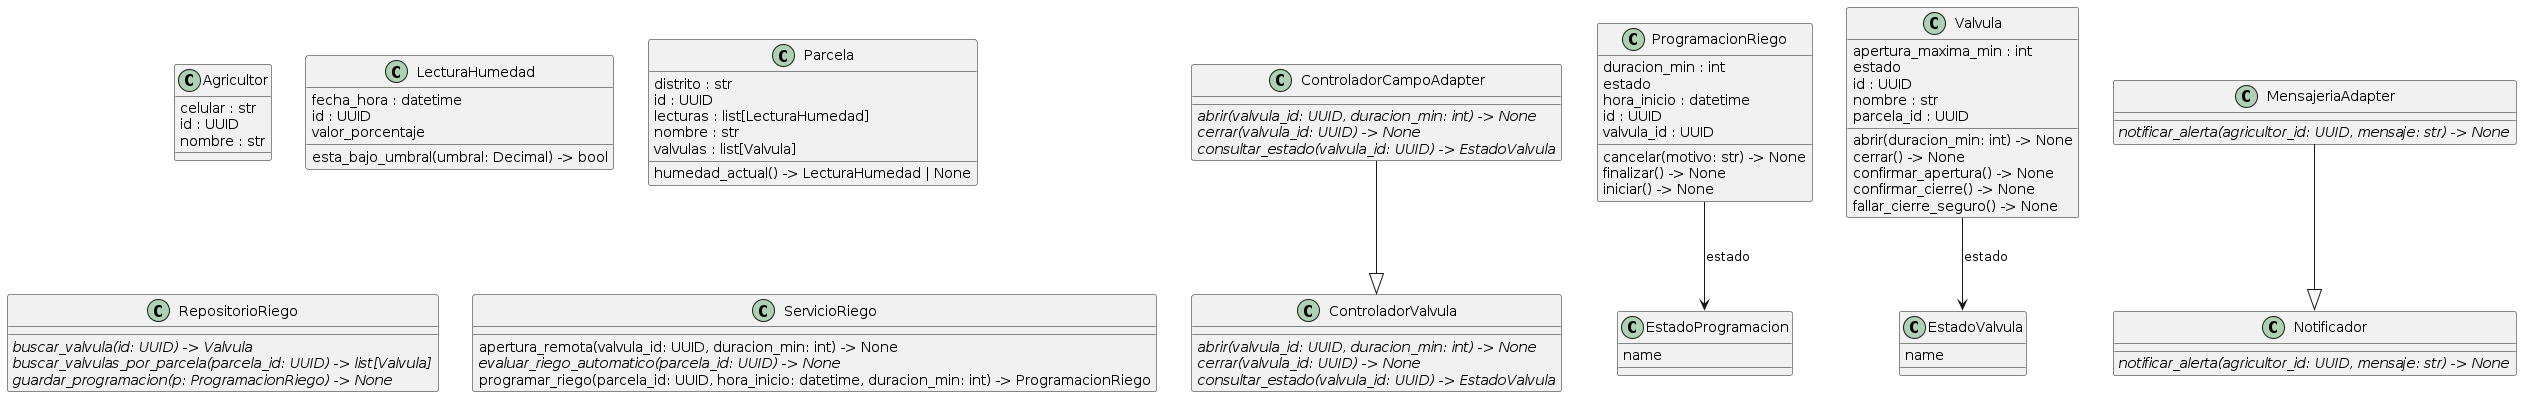

The diagram above was rendered by PlantUML. Its source (embedded in the PNG):
@startuml classes_valvulas_riego
set namespaceSeparator none
class "Agricultor" as valvulas_riego.dominio.Agricultor {
  celular : str
  id : UUID
  nombre : str
}
class "ControladorCampoAdapter" as valvulas_riego.dominio.ControladorCampoAdapter {
  {abstract}abrir(valvula_id: UUID, duracion_min: int) -> None
  {abstract}cerrar(valvula_id: UUID) -> None
  {abstract}consultar_estado(valvula_id: UUID) -> EstadoValvula
}
class "ControladorValvula" as valvulas_riego.dominio.ControladorValvula {
  {abstract}abrir(valvula_id: UUID, duracion_min: int) -> None
  {abstract}cerrar(valvula_id: UUID) -> None
  {abstract}consultar_estado(valvula_id: UUID) -> EstadoValvula
}
class "EstadoProgramacion" as valvulas_riego.dominio.EstadoProgramacion {
  name
}
class "EstadoValvula" as valvulas_riego.dominio.EstadoValvula {
  name
}
class "LecturaHumedad" as valvulas_riego.dominio.LecturaHumedad {
  fecha_hora : datetime
  id : UUID
  valor_porcentaje
  esta_bajo_umbral(umbral: Decimal) -> bool
}
class "MensajeriaAdapter" as valvulas_riego.dominio.MensajeriaAdapter {
  {abstract}notificar_alerta(agricultor_id: UUID, mensaje: str) -> None
}
class "Notificador" as valvulas_riego.dominio.Notificador {
  {abstract}notificar_alerta(agricultor_id: UUID, mensaje: str) -> None
}
class "Parcela" as valvulas_riego.dominio.Parcela {
  distrito : str
  id : UUID
  lecturas : list[LecturaHumedad]
  nombre : str
  valvulas : list[Valvula]
  humedad_actual() -> LecturaHumedad | None
}
class "ProgramacionRiego" as valvulas_riego.dominio.ProgramacionRiego {
  duracion_min : int
  estado
  hora_inicio : datetime
  id : UUID
  valvula_id : UUID
  cancelar(motivo: str) -> None
  finalizar() -> None
  iniciar() -> None
}
class "RepositorioRiego" as valvulas_riego.dominio.RepositorioRiego {
  {abstract}buscar_valvula(id: UUID) -> Valvula
  {abstract}buscar_valvulas_por_parcela(parcela_id: UUID) -> list[Valvula]
  {abstract}guardar_programacion(p: ProgramacionRiego) -> None
}
class "ServicioRiego" as valvulas_riego.dominio.ServicioRiego {
  apertura_remota(valvula_id: UUID, duracion_min: int) -> None
  {abstract}evaluar_riego_automatico(parcela_id: UUID) -> None
  programar_riego(parcela_id: UUID, hora_inicio: datetime, duracion_min: int) -> ProgramacionRiego
}
class "Valvula" as valvulas_riego.dominio.Valvula {
  apertura_maxima_min : int
  estado
  id : UUID
  nombre : str
  parcela_id : UUID
  abrir(duracion_min: int) -> None
  cerrar() -> None
  confirmar_apertura() -> None
  confirmar_cierre() -> None
  fallar_cierre_seguro() -> None
}
valvulas_riego.dominio.ControladorCampoAdapter --|> valvulas_riego.dominio.ControladorValvula
valvulas_riego.dominio.MensajeriaAdapter --|> valvulas_riego.dominio.Notificador
valvulas_riego.dominio.ProgramacionRiego --> valvulas_riego.dominio.EstadoProgramacion : estado
valvulas_riego.dominio.Valvula --> valvulas_riego.dominio.EstadoValvula : estado
@enduml